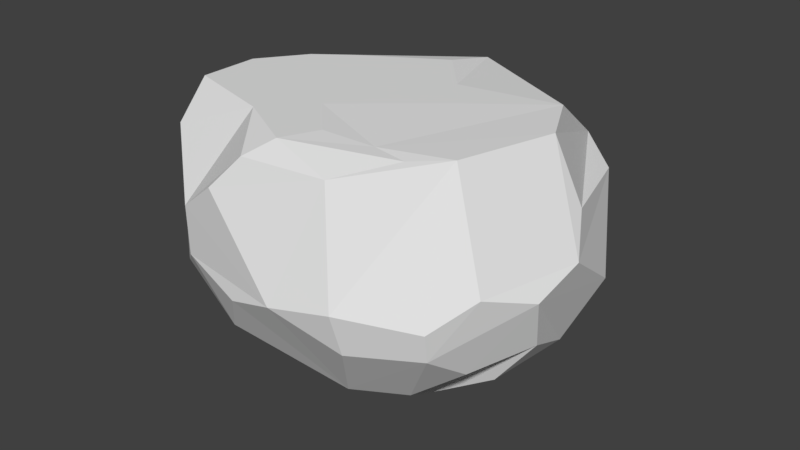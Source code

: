 # Source: JapanesePlanetoid.blend  (saved by Blender 2.79.0; exported with 4.5.12 LTS)
import bpy
from mathutils import Matrix  # noqa: F401  (used for matrix-valued properties, if any)

bpy.ops.wm.read_factory_settings(use_empty=True)
scene = bpy.context.scene
scene.name = 'Scene'

# ---- collections
col_collection_1 = bpy.data.collections.new('Collection 1'); scene.collection.children.link(col_collection_1)

# ---- world
world_world = bpy.data.worlds.new('World'); scene.world = world_world
world_world.color = (0.05088, 0.05088, 0.05088)
world_world.use_sun_shadow = False
world_world.sun_shadow_jitter_overblur = 0.0
world_world.cycles.sampling_method = 'MANUAL'

# ---- meshes
me_lowpolyrock = bpy.data.meshes.new('LowPolyRock')
me_lowpolyrock.from_pydata([(-8.348, 3.443, -6.604), (4.924, 10.61, -1.299), (-6.076, -7.756, -3.019), (-1.928, 9.017, 3.482), (-6.239, 1.299, 5.0), (2.203, 2.491, 5.0), (3.537, 0.3175, 5.0), (7.471, -4.453, 4.897), (-0.9255, -3.458, 5.0), (-7.971, -1.114, 5.0), (-3.056, -5.743, 5.0), (1.208, -5.744, 5.0), (3.877, -5.395, 4.821), (5.682, -5.628, 4.737), (0.3396, -7.626, 5.0), (7.549, 3.381, 5.0), (9.081, 0.3427, 5.0), (-0.147, 5.171, 5.0), (0.3448, 7.568, 4.637), (-1.244, 11.86, 1.423), (-4.5, 2.581, 5.0), (-4.764, 8.79, 3.286), (-7.347, 8.376, 2.473), (-7.94, -4.325, 5.0), (-9.849, -4.02, 1.644), (-7.585, -6.346, 3.271), (-8.111, -5.573, -3.536), (-0.239, -9.184, 4.516), (3.676, -8.26, 4.251), (4.572, -9.217, -1.408), (4.612, -8.515, -3.687), (10.84, 0.132, -0.5979), (10.24, 1.066, 1.525), (8.348, 6.707, 0.9819), (5.921, 8.692, 1.639), (2.365, 12.0, -0.6238), (0.4294, 12.19, -2.598), (-7.342, 9.782, 0.8207), (-9.258, 7.894, -0.3789), (-10.17, 3.138, 3.262), (-10.87, 3.747, 1.124), (-10.64, 4.699, -0.8778), (-1.693, -9.84, 2.869), (-3.798, -9.515, 1.249), (-3.984, -9.318, -1.383), (-0.838, -9.739, -2.478), (1.615, -9.926, -1.789), (-2.353, -8.433, -4.961), (9.236, -4.936, -0.8562), (10.46, -2.33, -1.719), (7.767, -6.814, -2.261), (7.617, -6.444, -3.853), (8.057, -4.153, -5.46), (9.787, -1.167, -4.691), (9.977, 4.351, -3.545), (8.635, 6.543, -4.142), (4.686, 10.2, -4.244), (-3.029, 12.12, 0.5706), (-4.85, 11.3, -2.586), (-2.464, 11.67, -3.422), (-5.62, 9.533, -4.666), (-11.22, 0.4691, 0.9194), (-9.44, -1.808, -4.796), (-3.399, -5.487, -7.962), (-0.5742, -3.459, -9.701), (1.093, -0.697, -10.5), (2.871, -6.316, -7.418), (5.198, -4.555, -7.686), (4.348, -1.695, -9.456), (7.499, -1.049, -7.651), (9.087, 2.023, -6.245), (5.869, 4.947, -8.356), (3.168, 4.436, -9.718), (-0.275, 3.748, -10.4), (-7.865, -3.121, -6.261), (-5.58, -2.591, -8.479), (-1.618, -0.2273, -10.46), (-0.1736, 8.932, -7.565), (-2.503, 9.821, -6.147), (-6.888, 6.009, -6.839)], [], [(57, 19, 35, 36), (22, 39, 4, 20), (71, 56, 55), (18, 17, 5), (70, 49, 53), (27, 14, 10), (67, 66, 64, 65), (21, 18, 3), (46, 30, 29), (40, 38, 41), (34, 15, 16, 32), (0, 62, 61, 40), (36, 35, 1), (63, 64, 66), (60, 38, 58), (38, 37, 57), (44, 45, 46), (53, 68, 69), (64, 63, 75, 76), (13, 14, 28), (78, 60, 58, 59), (54, 55, 33), (51, 50, 29, 30), (7, 13, 28), (8, 4, 9, 23, 10), (63, 74, 75), (3, 18, 34), (0, 75, 74, 62), (31, 32, 16), (8, 6, 5, 17, 20, 4), (12, 13, 7), (77, 78, 59, 36), (65, 76, 73), (61, 39, 40), (21, 3, 19), (72, 71, 69, 68), (73, 77, 72), (67, 52, 51), (34, 33, 55, 56), (51, 49, 48, 50), (26, 62, 74), (28, 14, 27), (2, 25, 24, 26), (12, 6, 8), (43, 42, 27, 10), (69, 70, 53), (47, 45, 44), (47, 44, 2), (14, 11, 8, 10), (39, 9, 4), (15, 5, 6), (69, 71, 70), (70, 71, 55), (54, 70, 55), (63, 47, 2), (25, 43, 10, 23), (11, 12, 8), (44, 43, 25, 2), (29, 28, 27, 42, 46), (24, 61, 62, 26), (52, 53, 49, 51), (1, 34, 56), (66, 67, 51, 30), (78, 77, 73, 79), (60, 78, 79), (73, 72, 65), (65, 72, 68), (37, 19, 57), (22, 21, 19, 37), (25, 23, 9), (24, 25, 9), (61, 24, 9, 39), (56, 77, 36), (6, 12, 7, 16, 15), (49, 31, 16, 7, 48), (0, 76, 75), (79, 73, 76, 0), (35, 19, 3, 1), (1, 3, 34), (2, 26, 74, 63), (48, 7, 28, 29, 50), (31, 54, 33, 32), (12, 11, 14, 13), (65, 64, 76), (67, 68, 53), (52, 67, 53), (43, 44, 46, 42), (58, 38, 57), (79, 0, 41, 38), (60, 79, 38), (47, 63, 66), (56, 36, 1), (41, 0, 40), (33, 34, 32), (39, 22, 37, 38, 40), (47, 66, 30, 46, 45), (20, 17, 18), (21, 20, 18), (68, 67, 65), (54, 31, 49, 70), (34, 18, 15), (15, 18, 5), (77, 56, 71), (72, 77, 71), (21, 22, 20), (58, 57, 36, 59)])
_uv = me_lowpolyrock.uv_layers.new(name='UVMap')
_uv.uv.foreach_set('vector', [0.4552, 0.9461, 0.4552, 0.9211, 0.4336, 0.9086, 0.4119, 0.9211, 0.4336, 0.9086, 0.4119, 0.9211, 0.4336, 0.9586, 0.4552, 0.9461, 0.4098, 0.9413, 0.4483, 0.9134, 0.4189, 0.9134, 0.4336, 0.9586, 0.4574, 0.9413, 0.4483, 0.9134, 0.4098, 0.9413, 0.4483, 0.9134, 0.4189, 0.9134, 0.4574, 0.9413, 0.4483, 0.9134, 0.4336, 0.9586, 0.4574, 0.9413, 0.4483, 0.9134, 0.4189, 0.9134, 0.4098, 0.9413, 0.4098, 0.9413, 0.4483, 0.9134, 0.4189, 0.9134, 0.4119, 0.9211, 0.4552, 0.9211, 0.4336, 0.9086, 0.4119, 0.9461, 0.4336, 0.9086, 0.4119, 0.9211, 0.4574, 0.9413, 0.4483, 0.9134, 0.4189, 0.9134, 0.4098, 0.9413, 0.4336, 0.9586, 0.4574, 0.9413, 0.4483, 0.9134, 0.4189, 0.9134, 0.4586, 0.9086, 0.4586, 0.9586, 0.4086, 0.9586, 0.4086, 0.9086, 0.4586, 0.9086, 0.4586, 0.9586, 0.4119, 0.9461, 0.4336, 0.9086, 0.4119, 0.9211, 0.4586, 0.9086, 0.4586, 0.9586, 0.4086, 0.9586, 0.4336, 0.9586, 0.4574, 0.9413, 0.4483, 0.9134, 0.4552, 0.9211, 0.4119, 0.9461, 0.4336, 0.9586, 0.4336, 0.9586, 0.4574, 0.9413, 0.4483, 0.9134, 0.4189, 0.9134, 0.4098, 0.9413, 0.4483, 0.9134, 0.4189, 0.9134, 0.4086, 0.9086, 0.4586, 0.9086, 0.4586, 0.9586, 0.4086, 0.9586, 0.4574, 0.9413, 0.4483, 0.9134, 0.4189, 0.9134, 0.4086, 0.9086, 0.4586, 0.9086, 0.4586, 0.9586, 0.4086, 0.9586, 0.4336, 0.9586, 0.4552, 0.9461, 0.4552, 0.9211, 0.4336, 0.9586, 0.4574, 0.9413, 0.4483, 0.9134, 0.4189, 0.9134, 0.4098, 0.9413, 0.4098, 0.9413, 0.4483, 0.9134, 0.4189, 0.9134, 0.4552, 0.9211, 0.4336, 0.9086, 0.4119, 0.9211, 0.414, 0.9492, 0.4444, 0.9111, 0.4227, 0.9111, 0.4092, 0.928, 0.4336, 0.9586, 0.4552, 0.9461, 0.4552, 0.9211, 0.4336, 0.9586, 0.4552, 0.9461, 0.4552, 0.9211, 0.4336, 0.9086, 0.4119, 0.9211, 0.4119, 0.9461, 0.4227, 0.9111, 0.4092, 0.928, 0.414, 0.9492, 0.4574, 0.9413, 0.4483, 0.9134, 0.4189, 0.9134, 0.4098, 0.9413, 0.458, 0.928, 0.4444, 0.9111, 0.4227, 0.9111, 0.414, 0.9492, 0.4227, 0.9111, 0.4092, 0.928, 0.4336, 0.9586, 0.4552, 0.9461, 0.4552, 0.9211, 0.4092, 0.928, 0.414, 0.9492, 0.4336, 0.9586, 0.4531, 0.9492, 0.4119, 0.9211, 0.4552, 0.9211, 0.4336, 0.9086, 0.4336, 0.9586, 0.4574, 0.9413, 0.4483, 0.9134, 0.4336, 0.9586, 0.4574, 0.9413, 0.4483, 0.9134, 0.4189, 0.9134, 0.4119, 0.9461, 0.4552, 0.9211, 0.4336, 0.9086, 0.4119, 0.9211, 0.4098, 0.9413, 0.4483, 0.9134, 0.4189, 0.9134, 0.4336, 0.9586, 0.4552, 0.9461, 0.4552, 0.9211, 0.4119, 0.9461, 0.4552, 0.9211, 0.4336, 0.9086, 0.4119, 0.9211, 0.4086, 0.9086, 0.4586, 0.9086, 0.4586, 0.9586, 0.4552, 0.9461, 0.4552, 0.9211, 0.4336, 0.9086, 0.4119, 0.9211, 0.4336, 0.9586, 0.4552, 0.9461, 0.4552, 0.9211, 0.4574, 0.9413, 0.4483, 0.9134, 0.4189, 0.9134, 0.4574, 0.9413, 0.4189, 0.9134, 0.4098, 0.9413, 0.4483, 0.9134, 0.4189, 0.9134, 0.4098, 0.9413, 0.4336, 0.9586, 0.4119, 0.9211, 0.4119, 0.9461, 0.4336, 0.9586, 0.4531, 0.9492, 0.458, 0.928, 0.4444, 0.9111, 0.4098, 0.9413, 0.4336, 0.9586, 0.4189, 0.9134, 0.4189, 0.9134, 0.4336, 0.9586, 0.4574, 0.9413, 0.4483, 0.9134, 0.4189, 0.9134, 0.4574, 0.9413, 0.4336, 0.9586, 0.4574, 0.9413, 0.4098, 0.9413, 0.4336, 0.9586, 0.4552, 0.9461, 0.4119, 0.9211, 0.4119, 0.9461, 0.4086, 0.9586, 0.4086, 0.9086, 0.4586, 0.9586, 0.4336, 0.9586, 0.4552, 0.9461, 0.4552, 0.9211, 0.4119, 0.9461, 0.4119, 0.9461, 0.4336, 0.9586, 0.4552, 0.9211, 0.4336, 0.9086, 0.4119, 0.9211, 0.4336, 0.9586, 0.4574, 0.9413, 0.4483, 0.9134, 0.4098, 0.9413, 0.4336, 0.9586, 0.4552, 0.9461, 0.4552, 0.9211, 0.4119, 0.9461, 0.4098, 0.9413, 0.4336, 0.9586, 0.4189, 0.9134, 0.4098, 0.9413, 0.4336, 0.9586, 0.4483, 0.9134, 0.4189, 0.9134, 0.4552, 0.9461, 0.4552, 0.9211, 0.4119, 0.9211, 0.4119, 0.9461, 0.4336, 0.9586, 0.4552, 0.9461, 0.4119, 0.9461, 0.4227, 0.9111, 0.4092, 0.928, 0.458, 0.928, 0.458, 0.928, 0.4092, 0.928, 0.4531, 0.9492, 0.4119, 0.9211, 0.4552, 0.9211, 0.4336, 0.9086, 0.4119, 0.9461, 0.4336, 0.9586, 0.4552, 0.9211, 0.4119, 0.9211, 0.4531, 0.9492, 0.458, 0.928, 0.4444, 0.9111, 0.4336, 0.9586, 0.4531, 0.9492, 0.4444, 0.9111, 0.414, 0.9492, 0.4336, 0.9586, 0.4444, 0.9111, 0.4227, 0.9111, 0.4336, 0.9586, 0.4574, 0.9413, 0.4098, 0.9413, 0.4444, 0.9111, 0.4227, 0.9111, 0.414, 0.9492, 0.4336, 0.9586, 0.4531, 0.9492, 0.4119, 0.9461, 0.4336, 0.9586, 0.4552, 0.9211, 0.4336, 0.9086, 0.4119, 0.9211, 0.414, 0.9492, 0.458, 0.928, 0.4444, 0.9111, 0.4336, 0.9586, 0.4531, 0.9492, 0.458, 0.928, 0.414, 0.9492, 0.4336, 0.9586, 0.4552, 0.9461, 0.4552, 0.9211, 0.4119, 0.9461, 0.4119, 0.9461, 0.4552, 0.9211, 0.4119, 0.9211, 0.4336, 0.9586, 0.4574, 0.9413, 0.4483, 0.9134, 0.4098, 0.9413, 0.4119, 0.9461, 0.4336, 0.9586, 0.4552, 0.9211, 0.4336, 0.9086, 0.4119, 0.9211, 0.4336, 0.9586, 0.4574, 0.9413, 0.4189, 0.9134, 0.4098, 0.9413, 0.4336, 0.9586, 0.4574, 0.9413, 0.4483, 0.9134, 0.4098, 0.9413, 0.4098, 0.9413, 0.4336, 0.9586, 0.4189, 0.9134, 0.4119, 0.9211, 0.4119, 0.9461, 0.4552, 0.9211, 0.4336, 0.9086, 0.4119, 0.9211, 0.4552, 0.9211, 0.4098, 0.9413, 0.4336, 0.9586, 0.4483, 0.9134, 0.4189, 0.9134, 0.4086, 0.9086, 0.4586, 0.9086, 0.4086, 0.9586, 0.4336, 0.9586, 0.4552, 0.9461, 0.4552, 0.9211, 0.4336, 0.9086, 0.4119, 0.9461, 0.4336, 0.9586, 0.4336, 0.9086, 0.4086, 0.9586, 0.4086, 0.9086, 0.4586, 0.9586, 0.4086, 0.9086, 0.4586, 0.9086, 0.4086, 0.9586, 0.4098, 0.9413, 0.4336, 0.9586, 0.4189, 0.9134, 0.4336, 0.9586, 0.4574, 0.9413, 0.4098, 0.9413, 0.4336, 0.9586, 0.4552, 0.9461, 0.4552, 0.9211, 0.4336, 0.9086, 0.4119, 0.9461, 0.4336, 0.9586, 0.4552, 0.9461, 0.4552, 0.9211, 0.4119, 0.9211, 0.4119, 0.9461, 0.4336, 0.9586, 0.4574, 0.9413, 0.4483, 0.9134, 0.4098, 0.9413, 0.4336, 0.9586, 0.4483, 0.9134, 0.4336, 0.9586, 0.4574, 0.9413, 0.4098, 0.9413, 0.4336, 0.9586, 0.4574, 0.9413, 0.4483, 0.9134, 0.4098, 0.9413, 0.4098, 0.9413, 0.4336, 0.9586, 0.4189, 0.9134, 0.4189, 0.9134, 0.4336, 0.9586, 0.4483, 0.9134, 0.4574, 0.9413, 0.4483, 0.9134, 0.4098, 0.9413, 0.4336, 0.9586, 0.4574, 0.9413, 0.4098, 0.9413, 0.4552, 0.9211, 0.4336, 0.9086, 0.4552, 0.9461, 0.4336, 0.9586, 0.4552, 0.9461, 0.4119, 0.9211, 0.4119, 0.9461])
me_lowpolyrock.use_remesh_preserve_volume = False
me_lowpolyrock.use_remesh_preserve_attributes = False
me_lowpolyrock.use_mirror_vertex_groups = False
me_lowpolyrock.update()

# ---- objects
ob_japaneseplanetoid = bpy.data.objects.new('JapanesePlanetoid', me_lowpolyrock)

# ---- transforms, parenting, visibility, modifiers, constraints
ob_japaneseplanetoid.location = (0.0, 0.0, 0.0)
ob_japaneseplanetoid.show_all_edges = True
ob_japaneseplanetoid.lineart.crease_threshold = 0.0

# ---- collection membership
col_collection_1.objects.link(ob_japaneseplanetoid)

# ---- scene / render settings (as saved in the file)
scene.frame_start = 1; scene.frame_end = 250; scene.frame_set(1)
scene.render.engine = 'BLENDER_EEVEE_NEXT'
scene.render.resolution_percentage = 50
scene.render.dither_intensity = 0.0
scene.cycles.use_denoising = False
scene.cycles.samples = 128
scene.cycles.sampling_pattern = 'TABULATED_SOBOL'
scene.cycles.use_adaptive_sampling = False
scene.cycles.use_light_tree = False
scene.cycles.blur_glossy = 0.0
scene.cycles.sample_clamp_indirect = 0.0
scene.view_settings.view_transform = 'Standard'
bpy.context.view_layer.update()

# ---- added for rendering (the .blend has no active camera and no usable light): camera, sun
cam_auto = bpy.data.cameras.new('AutoCamera')
cam_auto.lens = 50.0
cam_auto.sensor_width = 36.0
cam_auto.clip_end = 1000.0
ob_auto_camera = bpy.data.objects.new('AutoCamera', cam_auto)
scene.collection.objects.link(ob_auto_camera)
ob_auto_camera.location = (32.075, -37.5856, 23.0632)
ob_auto_camera.rotation_euler = (1.09748, -7.21219e-08, 0.694738)
scene.camera = ob_auto_camera
light_auto_sun = bpy.data.lights.new('AutoSun', 'SUN')
light_auto_sun.energy = 3.0
light_auto_sun.angle = 0.0523599
ob_auto_sun = bpy.data.objects.new('AutoSun', light_auto_sun)
scene.collection.objects.link(ob_auto_sun)
ob_auto_sun.rotation_euler = (0.872665, 0.174533, 0.523599)
bpy.context.view_layer.update()
